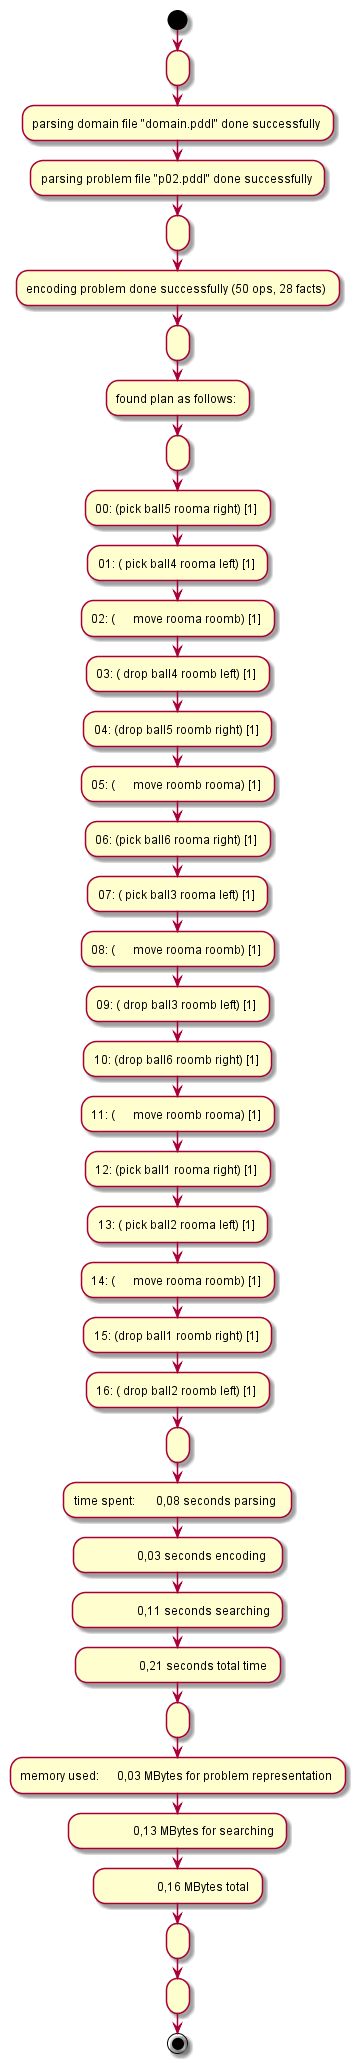

The diagram above was rendered by PlantUML. Its source (embedded in the PNG):
@startuml
start
: ;
:parsing domain file "domain.pddl" done successfully ;
:parsing problem file "p02.pddl" done successfully ;
: ;
:encoding problem done successfully (50 ops, 28 facts) ;
: ;
:found plan as follows: ;
: ;
:00: (pick ball5 rooma right) [1] ;
:01: ( pick ball4 rooma left) [1] ;
:02: (      move rooma roomb) [1] ;
:03: ( drop ball4 roomb left) [1] ;
:04: (drop ball5 roomb right) [1] ;
:05: (      move roomb rooma) [1] ;
:06: (pick ball6 rooma right) [1] ;
:07: ( pick ball3 rooma left) [1] ;
:08: (      move rooma roomb) [1] ;
:09: ( drop ball3 roomb left) [1] ;
:10: (drop ball6 roomb right) [1] ;
:11: (      move roomb rooma) [1] ;
:12: (pick ball1 rooma right) [1] ;
:13: ( pick ball2 rooma left) [1] ;
:14: (      move rooma roomb) [1] ;
:15: (drop ball1 roomb right) [1] ;
:16: ( drop ball2 roomb left) [1] ;
: ;
:time spent:       0,08 seconds parsing  ;
:                  0,03 seconds encoding  ;
:                  0,11 seconds searching ;
:                  0,21 seconds total time ;
: ;
:memory used:      0,03 MBytes for problem representation ;
:                  0,13 MBytes for searching ;
:                  0,16 MBytes total ;
: ;
: ;
stop
 @enduml